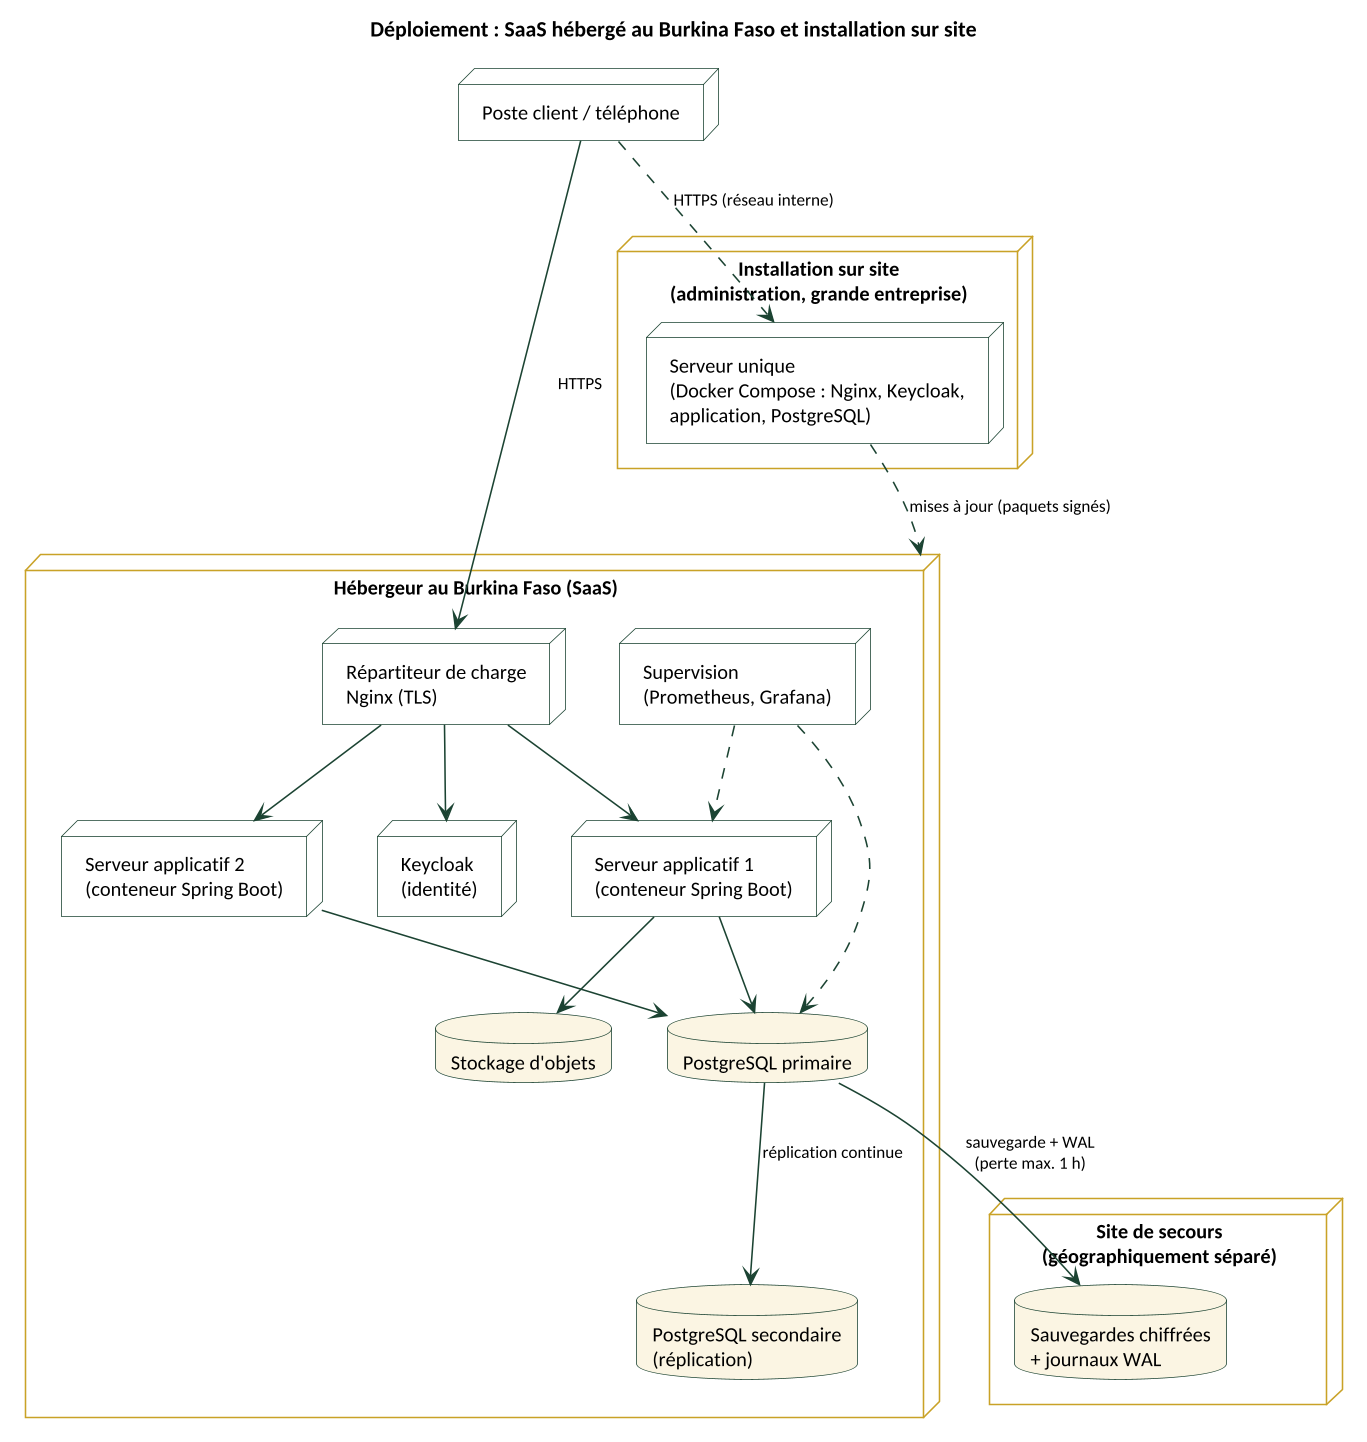

The diagram above was rendered by PlantUML. Its source (embedded in the PNG):
@startuml
skinparamlocked dpi 150
!include style.iuml
title Déploiement : SaaS hébergé au Burkina Faso et installation sur site

node "Hébergeur au Burkina Faso (SaaS)" as H {
  node "Répartiteur de charge\nNginx (TLS)" as LB
  node "Keycloak\n(identité)" as KC
  node "Serveur applicatif 1\n(conteneur Spring Boot)" as A1
  node "Serveur applicatif 2\n(conteneur Spring Boot)" as A2
  database "PostgreSQL primaire" as PG1
  database "PostgreSQL secondaire\n(réplication)" as PG2
  database "Stockage d'objets" as OBJ
  node "Supervision\n(Prometheus, Grafana)" as MON
}
node "Site de secours\n(géographiquement séparé)" as BK {
  database "Sauvegardes chiffrées\n+ journaux WAL" as SAV
}
node "Installation sur site\n(administration, grande entreprise)" as OP {
  node "Serveur unique\n(Docker Compose : Nginx, Keycloak,\napplication, PostgreSQL)" as ONE
}
node "Poste client / téléphone" as CLI

CLI --> LB : HTTPS
LB --> A1
LB --> KC
LB --> A2
A1 --> PG1
A2 --> PG1
PG1 --> PG2 : réplication continue
A1 --> OBJ
PG1 --> SAV : sauvegarde + WAL\n(perte max. 1 h)
MON ..> A1
MON ..> PG1
CLI ..> ONE : HTTPS (réseau interne)
ONE ..> H : mises à jour (paquets signés)
@enduml